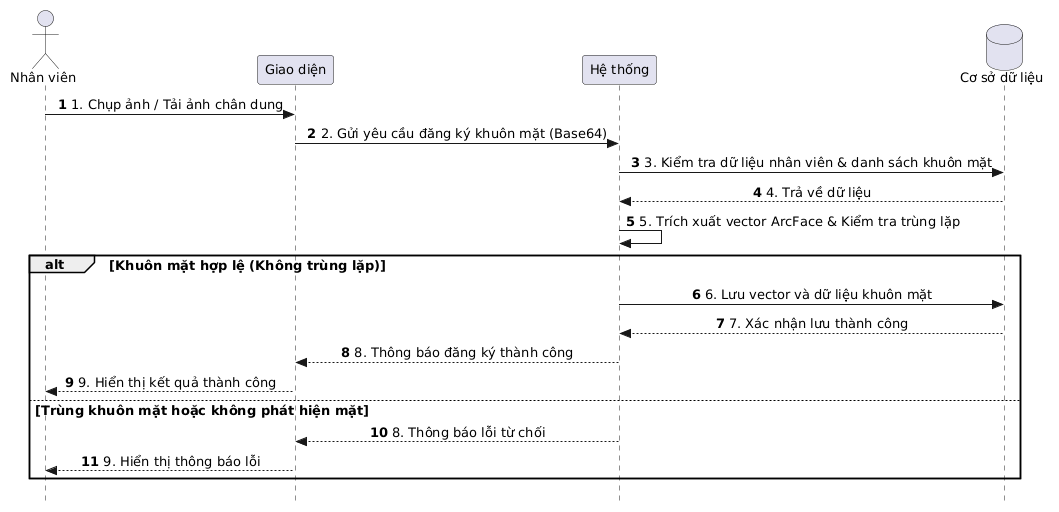

The diagram above was rendered by PlantUML. Its source (embedded in the PNG):
@startuml
autonumber
skinparam responseMessageBelowArrow true
skinparam style strictuml
skinparam SequenceMessageAlignment center
skinparam defaultFontName "Segoe UI"
skinparam defaultFontSize 13

actor "Nhân viên" as NV
participant "Giao diện" as UI
participant "Hệ thống" as System
database "Cơ sở dữ liệu" as DB

NV -> UI: 1. Chụp ảnh / Tải ảnh chân dung
UI -> System: 2. Gửi yêu cầu đăng ký khuôn mặt (Base64)
System -> DB: 3. Kiểm tra dữ liệu nhân viên & danh sách khuôn mặt
DB --> System: 4. Trả về dữ liệu
System -> System: 5. Trích xuất vector ArcFace & Kiểm tra trùng lặp
alt Khuôn mặt hợp lệ (Không trùng lặp)
    System -> DB: 6. Lưu vector và dữ liệu khuôn mặt
    DB --> System: 7. Xác nhận lưu thành công
    System --> UI: 8. Thông báo đăng ký thành công
    UI --> NV: 9. Hiển thị kết quả thành công
else Trùng khuôn mặt hoặc không phát hiện mặt
    System --> UI: 8. Thông báo lỗi từ chối
    UI --> NV: 9. Hiển thị thông báo lỗi
end

@enduml